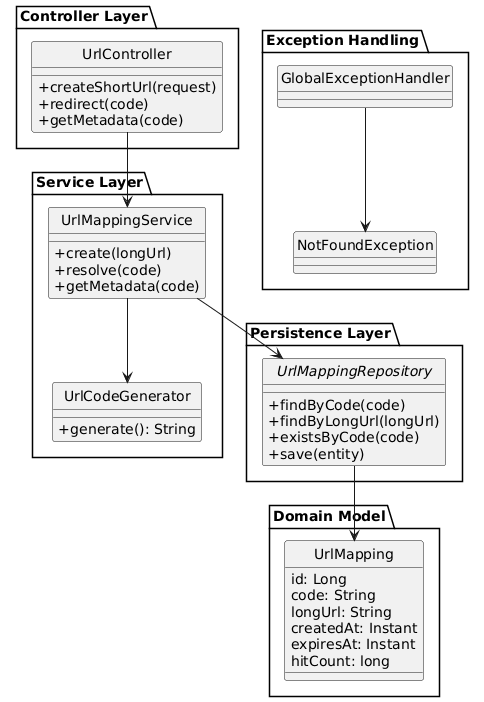

The diagram above was rendered by PlantUML. Its source (embedded in the PNG):
@startuml
skinparam style strictuml
skinparam classAttributeIconSize 0

package "Controller Layer" {
  class UrlController {
    +createShortUrl(request)
    +redirect(code)
    +getMetadata(code)
  }
}

package "Service Layer" {
  class UrlMappingService {
    +create(longUrl)
    +resolve(code)
    +getMetadata(code)
  }

  class UrlCodeGenerator {
    +generate(): String
  }
}

package "Persistence Layer" {
  interface UrlMappingRepository {
    +findByCode(code)
    +findByLongUrl(longUrl)
    +existsByCode(code)
    +save(entity)
  }
}

package "Domain Model" {
  class UrlMapping {
    id: Long
    code: String
    longUrl: String
    createdAt: Instant
    expiresAt: Instant
    hitCount: long
  }
}

package "Exception Handling" {
  class NotFoundException
  class GlobalExceptionHandler
}

UrlController --> UrlMappingService
UrlMappingService --> UrlMappingRepository
UrlMappingService --> UrlCodeGenerator
UrlMappingRepository --> UrlMapping

GlobalExceptionHandler --> NotFoundException
@enduml